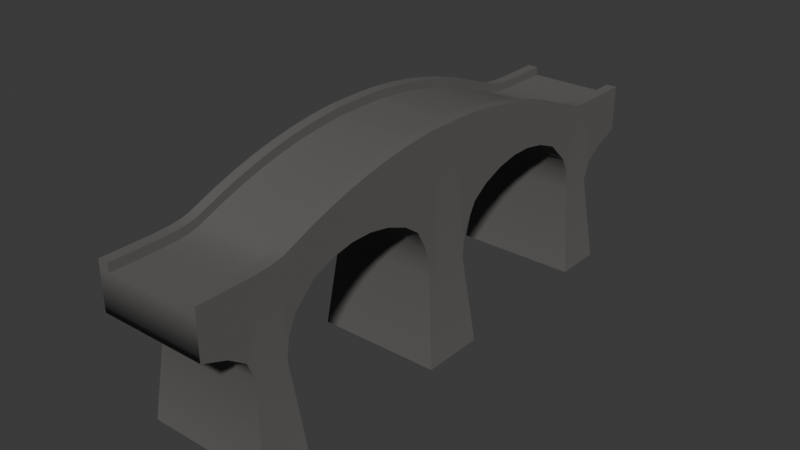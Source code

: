 # Source: bridge.blend  (saved by Blender 4.0.36; exported with 4.5.12 LTS)
import bpy
from mathutils import Matrix  # noqa: F401  (used for matrix-valued properties, if any)

bpy.ops.wm.read_factory_settings(use_empty=True)
scene = bpy.context.scene
scene.name = 'Scene'

# ---- collections
col_collection = bpy.data.collections.new('Collection'); scene.collection.children.link(col_collection)

# ---- materials (node trees are filled in below, after node groups)
mat_material_001 = bpy.data.materials.new('Material.001')
mat_material_001.use_transparent_shadow = False

# ---- node groups
ng_auto_smooth = bpy.data.node_groups.new('Auto Smooth', 'GeometryNodeTree')
_s = ng_auto_smooth.interface.new_socket(name='Geometry', in_out='OUTPUT', socket_type='NodeSocketGeometry')
_s = ng_auto_smooth.interface.new_socket(name='Geometry', in_out='INPUT', socket_type='NodeSocketGeometry')
_s = ng_auto_smooth.interface.new_socket(name='Angle', in_out='INPUT', socket_type='NodeSocketFloat')
_s.subtype = 'ANGLE'
_s.min_value = 0.0
_s.max_value = 3.142
ng_auto_smooth.is_modifier = True
_N = ng_auto_smooth.nodes; _L = ng_auto_smooth.links
n0 = _N.new('NodeGroupOutput'); n0.name = 'Group Output'; n0.location = (480, -100)
n1 = _N.new('NodeGroupInput'); n1.name = 'Group Input'; n1.location = (-420, -300)
n2 = _N.new('NodeGroupInput'); n2.name = 'Group Input.001'; n2.location = (-60, -100)
n3 = _N.new('GeometryNodeSetShadeSmooth'); n3.name = 'Set Shade Smooth'; n3.location = (120, -100)
n3.domain = 'EDGE'
n4 = _N.new('GeometryNodeSetShadeSmooth'); n4.name = 'Set Shade Smooth.001'; n4.location = (300, -100)
n5 = _N.new('GeometryNodeInputMeshEdgeAngle'); n5.name = 'Edge Angle'; n5.location = (-420, -220)
n6 = _N.new('GeometryNodeInputEdgeSmooth'); n6.name = 'Is Edge Smooth'; n6.location = (-60, -160)
n7 = _N.new('GeometryNodeInputShadeSmooth'); n7.name = 'Is Face Smooth'; n7.location = (-240, -340)
n8 = _N.new('FunctionNodeBooleanMath'); n8.name = 'Boolean Math'; n8.location = (-60, -220)
n9 = _N.new('FunctionNodeCompare'); n9.name = 'Compare'; n9.location = (-240, -180)
n9.operation = 'LESS_EQUAL'
_L.new(n5.outputs[0], n9.inputs[0])
_L.new(n4.outputs[0], n0.inputs[0])
_L.new(n1.outputs[1], n9.inputs[1])
_L.new(n9.outputs[0], n8.inputs[0])
_L.new(n7.outputs[0], n8.inputs[1])
_L.new(n2.outputs[0], n3.inputs[0])
_L.new(n6.outputs[0], n3.inputs[1])
_L.new(n3.outputs[0], n4.inputs[0])
_L.new(n8.outputs[0], n3.inputs[2])
n0.is_active_output = True

# ---- material node trees
mat_material_001.use_nodes = True; mat_material_001.node_tree.nodes.clear()
_N = mat_material_001.node_tree.nodes; _L = mat_material_001.node_tree.links
n0 = _N.new('ShaderNodeBsdfPrincipled'); n0.name = 'Principled BSDF'; n0.location = (10, 300)
n0.inputs[0].default_value = (0.1193, 0.1142, 0.1107, 1.0)
n0.inputs[2].default_value = 1.0
n0.inputs[3].default_value = 1.45
n1 = _N.new('ShaderNodeOutputMaterial'); n1.name = 'Material Output'; n1.location = (300, 300)
_L.new(n0.outputs[0], n1.inputs[0])
n1.is_active_output = True

# ---- world
world_world = bpy.data.worlds.new('World'); scene.world = world_world
world_world.use_nodes = True; world_world.node_tree.nodes.clear()
_N = world_world.node_tree.nodes; _L = world_world.node_tree.links
n0 = _N.new('ShaderNodeOutputWorld'); n0.name = 'World Output'; n0.location = (300, 300)
n1 = _N.new('ShaderNodeBackground'); n1.name = 'Background'; n1.location = (10, 300)
n1.inputs[0].default_value = (0.05088, 0.05088, 0.05088, 1.0)
_L.new(n1.outputs[0], n0.inputs[0])
n0.is_active_output = True
world_world.color = (0.05088, 0.05088, 0.05088)
world_world.use_sun_shadow = False
world_world.sun_shadow_jitter_overblur = 0.0

# ---- meshes
me_cube_002 = bpy.data.meshes.new('Cube.002')
me_cube_002.from_pydata([(3.078, -1.095, -1.182), (3.078, -1.253, 2.276), (3.078, -1.095, 2.276), (3.078, -0.1183, -1.493), (3.078, -0.8933, -1.052), (3.078, -1.253, -0.09854), (3.078, -1.288, 0.08782), (3.078, -0.186, 0.4841), (3.078, -0.261, 1.146), (3.078, -0.36, 1.634), (3.078, -0.46, 1.88), (3.078, -0.56, 1.88), (3.078, -0.66, 1.634), (3.078, -0.76, 1.124), (3.078, -0.8579, -0.06986), (3.078, -0.136, -0.646), (3.078, -0.9079, -2.19), (3.078, -1.174, -0.4746), (3.078, -0.9293, 2.407), (3.078, -1.174, 2.276), (3.078, -0.111, -2.44), (3.078, -1.06, -2.207), (3.078, -0.1339, 4.966), (3.078, -1.288, 2.276), (3.078, -0.8579, 2.71), (3.078, -0.76, 3.208), (3.078, -0.66, 3.655), (3.078, -0.56, 4.038), (3.078, -0.46, 4.357), (3.078, -0.36, 4.612), (3.078, -0.261, 4.803), (3.078, -0.186, 4.908), (3.078, -0.05894, 4.996), (3.078, -1.057, 2.276), (3.078, -0.05803, -2.44), (3.078, -0.8933, 2.528), (3.078, -0.1183, 4.977), (-3.078, -1.095, -1.182), (-3.078, -1.253, 2.276), (-3.078, -1.095, 2.276), (-3.078, -0.1183, -1.493), (-3.078, -0.8933, -1.052), (-3.078, -1.253, -0.09854), (-3.078, -1.288, 0.08782), (-3.078, -0.186, 0.4841), (-3.078, -0.261, 1.146), (-3.078, -0.36, 1.634), (-3.078, -0.46, 1.88), (-3.078, -0.56, 1.88), (-3.078, -0.66, 1.634), (-3.078, -0.76, 1.124), (-3.078, -0.8579, -0.06986), (-3.078, -0.136, -0.646), (-3.078, -0.9079, -2.19), (-3.078, -1.174, -0.4746), (-3.078, -0.9293, 2.407), (-3.078, -1.174, 2.276), (-3.078, -0.111, -2.44), (-3.078, -1.06, -2.207), (-3.078, -0.1339, 4.966), (-3.078, -1.288, 2.276), (-3.078, -0.8579, 2.71), (-3.078, -0.76, 3.208), (-3.078, -0.66, 3.655), (-3.078, -0.56, 4.038), (-3.078, -0.46, 4.357), (-3.078, -0.36, 4.612), (-3.078, -0.261, 4.803), (-3.078, -0.186, 4.908), (-3.078, -0.05894, 4.996), (-3.078, -1.057, 2.276), (-3.078, -0.05803, -2.44), (-3.078, -0.8933, 2.528), (-3.078, -0.1183, 4.977), (3.078, -0.9839, 2.317), (3.078, -0.9839, -2.199), (-3.078, -0.9839, 2.317), (-3.078, -0.9839, -2.199), (3.078, 0.0, 4.996), (3.078, 0.0, -2.44), (-3.078, 0.0, 4.996), (-3.078, 0.0, -2.44), (3.078, 1.095, -1.182), (3.078, 1.253, 2.276), (3.078, 1.095, 2.276), (3.078, 0.1183, -1.493), (3.078, 0.8933, -1.052), (3.078, 1.253, -0.09854), (3.078, 1.288, 0.08782), (3.078, 0.186, 0.4841), (3.078, 0.261, 1.146), (3.078, 0.36, 1.634), (3.078, 0.46, 1.88), (3.078, 0.56, 1.88), (3.078, 0.66, 1.634), (3.078, 0.76, 1.124), (3.078, 0.8579, -0.06986), (3.078, 0.136, -0.646), (3.078, 0.9079, -2.19), (3.078, 1.174, -0.4746), (3.078, 0.9293, 2.407), (3.078, 1.174, 2.276), (3.078, 0.111, -2.44), (3.078, 1.06, -2.207), (3.078, 0.1339, 4.966), (3.078, 1.288, 2.276), (3.078, 0.8579, 2.71), (3.078, 0.76, 3.208), (3.078, 0.66, 3.655), (3.078, 0.56, 4.038), (3.078, 0.46, 4.357), (3.078, 0.36, 4.612), (3.078, 0.261, 4.803), (3.078, 0.186, 4.908), (3.078, 0.05894, 4.996), (3.078, 1.057, 2.276), (3.078, 0.05803, -2.44), (3.078, 0.8933, 2.528), (3.078, 0.1183, 4.977), (-3.078, 1.095, -1.182), (-3.078, 1.253, 2.276), (-3.078, 1.095, 2.276), (-3.078, 0.1183, -1.493), (-3.078, 0.8933, -1.052), (-3.078, 1.253, -0.09854), (-3.078, 1.288, 0.08782), (-3.078, 0.186, 0.4841), (-3.078, 0.261, 1.146), (-3.078, 0.36, 1.634), (-3.078, 0.46, 1.88), (-3.078, 0.56, 1.88), (-3.078, 0.66, 1.634), (-3.078, 0.76, 1.124), (-3.078, 0.8579, -0.06986), (-3.078, 0.136, -0.646), (-3.078, 0.9079, -2.19), (-3.078, 1.174, -0.4746), (-3.078, 0.9293, 2.407), (-3.078, 1.174, 2.276), (-3.078, 0.111, -2.44), (-3.078, 1.06, -2.207), (-3.078, 0.1339, 4.966), (-3.078, 1.288, 2.276), (-3.078, 0.8579, 2.71), (-3.078, 0.76, 3.208), (-3.078, 0.66, 3.655), (-3.078, 0.56, 4.038), (-3.078, 0.46, 4.357), (-3.078, 0.36, 4.612), (-3.078, 0.261, 4.803), (-3.078, 0.186, 4.908), (-3.078, 0.05894, 4.996), (-3.078, 1.057, 2.276), (-3.078, 0.05803, -2.44), (-3.078, 0.8933, 2.528), (-3.078, 0.1183, 4.977), (3.078, 0.9839, 2.317), (3.078, 0.9839, -2.199), (-3.078, 0.9839, 2.317), (-3.078, 0.9839, -2.199), (3.679, -0.1485, -7.543), (3.679, -0.07762, -7.543), (3.679, -0.9839, -7.301), (3.679, -0.8699, -7.293), (-3.679, -0.1485, -7.543), (-3.679, -0.07762, -7.543), (-3.679, -0.9839, -7.301), (-3.679, -0.8699, -7.293), (-3.679, -1.098, -7.309), (3.679, -1.098, -7.309), (3.679, -3.188e-10, -7.543), (-3.679, -3.188e-10, -7.543), (3.679, 0.1485, -7.543), (3.679, 0.07762, -7.543), (3.679, 0.9839, -7.301), (3.679, 0.8699, -7.293), (-3.679, 0.1485, -7.543), (-3.679, 0.07762, -7.543), (-3.679, 0.9839, -7.301), (-3.679, 0.8699, -7.293), (-3.679, 1.098, -7.309), (3.679, 1.098, -7.309), (2.462, -1.095, 2.276), (2.462, -0.76, 1.124), (2.462, -0.8579, -0.06986), (2.462, -0.136, -0.646), (2.462, -0.8933, -1.052), (2.462, -0.9079, -2.19), (2.462, -1.174, -0.4746), (2.462, -0.111, -2.44), (2.462, -1.06, -2.207), (2.462, -0.66, 1.634), (2.462, -0.56, 1.88), (2.462, -0.36, 1.634), (2.462, -0.261, 1.146), (2.462, -0.186, 0.4841), (2.462, -1.288, 0.08782), (2.462, -1.253, -0.09854), (2.462, -0.1183, -1.493), (2.462, -0.46, 1.88), (2.462, -0.9293, 2.407), (2.462, -1.174, 2.276), (2.462, -0.1339, 4.966), (2.462, -1.288, 2.276), (2.462, -0.8579, 2.71), (2.462, -0.76, 3.208), (2.462, -0.66, 3.655), (2.462, -0.56, 4.038), (2.462, -0.46, 4.357), (2.462, -0.36, 4.612), (2.462, -0.261, 4.803), (2.462, -0.186, 4.908), (2.462, -0.05894, 4.996), (2.462, -1.057, 2.276), (2.462, -0.9839, 2.317), (2.462, 0.0, 4.996), (2.462, 1.095, 2.276), (2.462, 0.76, 1.124), (2.462, 0.8579, -0.06986), (2.462, 0.136, -0.646), (2.462, 0.8933, -1.052), (2.462, 0.9079, -2.19), (2.462, 1.174, -0.4746), (2.462, 0.111, -2.44), (2.462, 1.06, -2.207), (2.462, 0.66, 1.634), (2.462, 0.56, 1.88), (2.462, 0.36, 1.634), (2.462, 0.261, 1.146), (2.462, 0.186, 0.4841), (2.462, 1.288, 0.08782), (2.462, 1.253, -0.09854), (2.462, 0.1183, -1.493), (2.462, 0.46, 1.88), (2.462, 0.9293, 2.407), (2.462, 1.174, 2.276), (2.462, 0.1339, 4.966), (2.462, 1.288, 2.276), (2.462, 0.8579, 2.71), (2.462, 0.76, 3.208), (2.462, 0.66, 3.655), (2.462, 0.56, 4.038), (2.462, 0.46, 4.357), (2.462, 0.36, 4.612), (2.462, 0.261, 4.803), (2.462, 0.186, 4.908), (2.462, 0.05894, 4.996), (2.462, 1.057, 2.276), (2.462, 0.9839, 2.317), (2.943, -0.8699, -7.293), (2.943, -0.1485, -7.543), (2.943, -1.098, -7.309), (2.943, 0.8699, -7.293), (2.943, 0.1485, -7.543), (2.943, 1.098, -7.309), (2.943, -3.188e-10, -7.543), (2.943, -0.07762, -7.543), (2.943, 0.07762, -7.543), (2.943, 0.9839, -7.301), (2.462, -1.253, 2.276), (2.462, -1.095, -1.182), (2.462, -0.8933, 2.528), (2.462, -0.1183, 4.977), (2.462, 1.253, 2.276), (2.462, 1.095, -1.182), (2.462, 0.8933, 2.528), (2.462, 0.1183, 4.977), (2.943, -0.9839, -7.301), (-2.462, -1.253, 2.276), (-2.462, -1.095, -1.182), (-2.462, -0.8933, 2.528), (-2.462, -0.1183, 4.977), (-2.462, 1.253, 2.276), (-2.462, 1.095, -1.182), (-2.462, 0.8933, 2.528), (-2.462, 0.1183, 4.977), (-2.943, -0.9839, -7.301), (-2.462, -1.095, 2.276), (-2.462, -0.76, 1.124), (-2.462, -0.8579, -0.06986), (-2.462, -0.136, -0.646), (-2.462, -0.8933, -1.052), (-2.462, -0.9079, -2.19), (-2.462, -1.174, -0.4746), (-2.462, -0.111, -2.44), (-2.462, -1.06, -2.207), (-2.462, -0.66, 1.634), (-2.462, -0.56, 1.88), (-2.462, -0.36, 1.634), (-2.462, -0.261, 1.146), (-2.462, -0.186, 0.4841), (-2.462, -1.288, 0.08782), (-2.462, -1.253, -0.09854), (-2.462, -0.1183, -1.493), (-2.462, -0.46, 1.88), (-2.462, -0.9293, 2.407), (-2.462, -1.174, 2.276), (-2.462, -0.1339, 4.966), (-2.462, -1.288, 2.276), (-2.462, -0.8579, 2.71), (-2.462, -0.76, 3.208), (-2.462, -0.66, 3.655), (-2.462, -0.56, 4.038), (-2.462, -0.46, 4.357), (-2.462, -0.36, 4.612), (-2.462, -0.261, 4.803), (-2.462, -0.186, 4.908), (-2.462, -0.05894, 4.996), (-2.462, -1.057, 2.276), (-2.462, -0.9839, 2.317), (-2.462, 0.0, 4.996), (-2.462, 1.095, 2.276), (-2.462, 0.76, 1.124), (-2.462, 0.8579, -0.06986), (-2.462, 0.136, -0.646), (-2.462, 0.8933, -1.052), (-2.462, 0.9079, -2.19), (-2.462, 1.174, -0.4746), (-2.462, 0.111, -2.44), (-2.462, 1.06, -2.207), (-2.462, 0.66, 1.634), (-2.462, 0.56, 1.88), (-2.462, 0.36, 1.634), (-2.462, 0.261, 1.146), (-2.462, 0.186, 0.4841), (-2.462, 1.288, 0.08782), (-2.462, 1.253, -0.09854), (-2.462, 0.1183, -1.493), (-2.462, 0.46, 1.88), (-2.462, 0.9293, 2.407), (-2.462, 1.174, 2.276), (-2.462, 0.1339, 4.966), (-2.462, 1.288, 2.276), (-2.462, 0.8579, 2.71), (-2.462, 0.76, 3.208), (-2.462, 0.66, 3.655), (-2.462, 0.56, 4.038), (-2.462, 0.46, 4.357), (-2.462, 0.36, 4.612), (-2.462, 0.261, 4.803), (-2.462, 0.186, 4.908), (-2.462, 0.05894, 4.996), (-2.462, 1.057, 2.276), (-2.462, 0.9839, 2.317), (-2.943, -0.8699, -7.293), (-2.943, -0.1485, -7.543), (-2.943, -1.098, -7.309), (-2.943, 0.8699, -7.293), (-2.943, 0.1485, -7.543), (-2.943, 1.098, -7.309), (-2.943, -3.188e-10, -7.543), (-2.943, -0.07762, -7.543), (-2.943, 0.07762, -7.543), (-2.943, 0.9839, -7.301), (3.078, -1.095, 2.776), (3.078, -1.174, 2.776), (3.078, -1.253, 2.776), (3.078, -1.288, 2.776), (3.078, -0.8933, 3.028), (3.078, -0.8579, 3.21), (3.078, -0.76, 3.708), (3.078, -0.66, 4.155), (3.078, -0.56, 4.538), (3.078, -0.46, 4.857), (3.078, -0.36, 5.112), (3.078, -0.261, 5.303), (3.078, -0.1339, 5.466), (3.078, -0.186, 5.408), (3.078, -0.1183, 5.477), (3.078, -0.05894, 5.496), (3.078, -0.9839, 2.817), (3.078, -1.057, 2.776), (3.078, -0.9293, 2.907), (2.462, -1.095, 2.776), (2.462, -0.9293, 2.907), (2.462, -1.174, 2.776), (2.462, -0.1339, 5.466), (2.462, -1.288, 2.776), (2.462, -0.8579, 3.21), (2.462, -0.76, 3.708), (2.462, -0.66, 4.155), (2.462, -0.56, 4.538), (2.462, -0.46, 4.857), (2.462, -0.36, 5.112), (2.462, -0.261, 5.303), (2.462, -0.186, 5.408), (2.462, -0.05894, 5.496), (2.462, -1.057, 2.776), (2.462, -0.9839, 2.817), (3.078, 4.806e-11, 5.496), (2.462, 4.806e-11, 5.496), (3.078, 1.095, 2.776), (3.078, 1.174, 2.776), (3.078, 1.253, 2.776), (3.078, 1.288, 2.776), (3.078, 0.8933, 3.028), (3.078, 0.8579, 3.21), (3.078, 0.76, 3.708), (3.078, 0.66, 4.155), (3.078, 0.56, 4.538), (3.078, 0.46, 4.857), (3.078, 0.36, 5.112), (3.078, 0.261, 5.303), (3.078, 0.1339, 5.466), (3.078, 0.186, 5.408), (3.078, 0.1183, 5.477), (3.078, 0.05894, 5.496), (3.078, 0.9839, 2.817), (3.078, 1.057, 2.776), (3.078, 0.9293, 2.907), (2.462, 1.095, 2.776), (2.462, 0.9293, 2.907), (2.462, 1.174, 2.776), (2.462, 0.1339, 5.466), (2.462, 1.288, 2.776), (2.462, 0.8579, 3.21), (2.462, 0.76, 3.708), (2.462, 0.66, 4.155), (2.462, 0.56, 4.538), (2.462, 0.46, 4.857), (2.462, 0.36, 5.112), (2.462, 0.261, 5.303), (2.462, 0.186, 5.408), (2.462, 0.05894, 5.496), (2.462, 1.057, 2.776), (2.462, 0.9839, 2.817), (2.462, -1.253, 2.776), (2.462, -0.8933, 3.028), (2.462, -0.1183, 5.477), (2.462, 1.253, 2.776), (2.462, 0.8933, 3.028), (2.462, 0.1183, 5.477), (-2.462, -1.253, 2.776), (-3.078, -1.253, 2.776), (-3.078, -1.095, 2.776), (-3.078, -1.174, 2.776), (-3.078, -1.288, 2.776), (-3.078, -0.8933, 3.028), (-3.078, -0.8579, 3.21), (-3.078, -0.76, 3.708), (-3.078, -0.66, 4.155), (-3.078, -0.56, 4.538), (-3.078, -0.46, 4.857), (-3.078, -0.36, 5.112), (-3.078, -0.261, 5.303), (-3.078, -0.1339, 5.466), (-3.078, -0.186, 5.408), (-3.078, -0.1183, 5.477), (-3.078, -0.05894, 5.496), (-3.078, -0.9839, 2.817), (-3.078, -1.057, 2.776), (-3.078, -0.9293, 2.907), (-2.462, -0.8933, 3.028), (-2.462, -0.1183, 5.477), (-3.078, 5.391e-11, 5.496), (-2.462, 1.253, 2.776), (-3.078, 1.253, 2.776), (-3.078, 1.095, 2.776), (-3.078, 1.174, 2.776), (-3.078, 1.288, 2.776), (-3.078, 0.8933, 3.028), (-3.078, 0.8579, 3.21), (-3.078, 0.76, 3.708), (-3.078, 0.66, 4.155), (-3.078, 0.56, 4.538), (-3.078, 0.46, 4.857), (-3.078, 0.36, 5.112), (-3.078, 0.261, 5.303), (-3.078, 0.1339, 5.466), (-3.078, 0.186, 5.408), (-3.078, 0.1183, 5.477), (-3.078, 0.05894, 5.496), (-3.078, 0.9839, 2.817), (-3.078, 1.057, 2.776), (-3.078, 0.9293, 2.907), (-2.462, 0.8933, 3.028), (-2.462, 0.1183, 5.477), (-2.462, -1.095, 2.776), (-2.462, -0.9293, 2.907), (-2.462, -1.174, 2.776), (-2.462, -0.1339, 5.466), (-2.462, -1.288, 2.776), (-2.462, -0.8579, 3.21), (-2.462, -0.76, 3.708), (-2.462, -0.66, 4.155), (-2.462, -0.56, 4.538), (-2.462, -0.46, 4.857), (-2.462, -0.36, 5.112), (-2.462, -0.261, 5.303), (-2.462, -0.186, 5.408), (-2.462, -0.05894, 5.496), (-2.462, -1.057, 2.776), (-2.462, -0.9839, 2.817), (-2.462, 5.391e-11, 5.496), (-2.462, 1.095, 2.776), (-2.462, 0.9293, 2.907), (-2.462, 1.174, 2.776), (-2.462, 0.1339, 5.466), (-2.462, 1.288, 2.776), (-2.462, 0.8579, 3.21), (-2.462, 0.76, 3.708), (-2.462, 0.66, 4.155), (-2.462, 0.56, 4.538), (-2.462, 0.46, 4.857), (-2.462, 0.36, 5.112), (-2.462, 0.261, 5.303), (-2.462, 0.186, 5.408), (-2.462, 0.05894, 5.496), (-2.462, 1.057, 2.776), (-2.462, 0.9839, 2.817)], [], [(193, 194, 8, 9), (70, 39, 434, 450), (186, 184, 14, 4), (298, 268, 432, 481), (269, 37, 58, 285), (100, 156, 407, 409), (283, 54, 37, 269), (6, 5, 1, 23), (5, 17, 19, 1), (17, 0, 2, 19), (0, 21, 33, 2), (35, 4, 14, 24), (24, 14, 13, 25), (25, 13, 12, 26), (26, 12, 11, 27), (27, 11, 10, 28), (28, 10, 9, 29), (29, 9, 8, 30), (30, 8, 7, 31), (31, 7, 15, 22), (36, 3, 20, 34, 32), (74, 75, 16, 18), (18, 16, 4, 35), (22, 15, 3, 36), (208, 207, 381, 382), (243, 244, 421, 420), (207, 206, 380, 381), (242, 243, 420, 419), (206, 205, 379, 380), (241, 242, 419, 418), (205, 204, 378, 379), (240, 241, 418, 417), (239, 240, 417, 416), (2, 33, 371, 354), (211, 210, 384, 385), (185, 198, 3, 15), (238, 239, 416, 415), (187, 186, 4, 16), (33, 74, 370, 371), (115, 84, 391, 408), (277, 308, 491, 477), (197, 188, 17, 5), (198, 189, 20, 3), (290, 44, 52, 280), (196, 6, 23, 203), (184, 183, 13, 14), (183, 191, 12, 13), (191, 192, 11, 12), (192, 199, 10, 11), (199, 193, 9, 10), (194, 195, 7, 8), (196, 197, 5, 6), (43, 60, 38, 42), (42, 38, 56, 54), (54, 56, 39, 37), (37, 39, 70, 58), (72, 61, 51, 41), (61, 62, 50, 51), (62, 63, 49, 50), (63, 64, 48, 49), (64, 65, 47, 48), (65, 66, 46, 47), (66, 67, 45, 46), (67, 68, 44, 45), (68, 59, 52, 44), (73, 69, 71, 57, 40), (76, 55, 53, 77), (55, 72, 41, 53), (59, 73, 40, 52), (70, 76, 77, 58), (311, 330, 496, 494), (33, 21, 75, 74), (69, 80, 81, 71), (32, 34, 79, 78), (227, 91, 90, 228), (76, 70, 450, 449), (220, 86, 96, 218), (121, 152, 473, 457), (273, 319, 140, 119), (36, 32, 369, 368), (317, 273, 119, 136), (88, 105, 83, 87), (87, 83, 101, 99), (99, 101, 84, 82), (82, 84, 115, 103), (117, 106, 96, 86), (106, 107, 95, 96), (107, 108, 94, 95), (108, 109, 93, 94), (109, 110, 92, 93), (110, 111, 91, 92), (111, 112, 90, 91), (112, 113, 89, 90), (113, 104, 97, 89), (118, 114, 116, 102, 85), (156, 100, 98, 157), (100, 117, 86, 98), (104, 118, 85, 97), (201, 259, 426, 375), (156, 115, 408, 407), (244, 245, 422, 421), (30, 31, 367, 365), (215, 212, 386, 390), (114, 118, 405, 406), (31, 22, 366, 367), (113, 112, 402, 404), (248, 234, 411, 425), (203, 23, 357, 377), (263, 235, 412, 429), (219, 97, 85, 232), (29, 30, 365, 364), (221, 98, 86, 220), (104, 113, 404, 403), (246, 215, 390, 423), (332, 142, 459, 498), (231, 87, 99, 222), (232, 85, 102, 223), (324, 314, 134, 126), (230, 237, 105, 88), (218, 96, 95, 217), (217, 95, 94, 225), (225, 94, 93, 226), (226, 93, 92, 233), (233, 92, 91, 227), (228, 90, 89, 229), (230, 88, 87, 231), (125, 124, 120, 142), (124, 136, 138, 120), (136, 119, 121, 138), (119, 140, 152, 121), (154, 123, 133, 143), (143, 133, 132, 144), (144, 132, 131, 145), (145, 131, 130, 146), (146, 130, 129, 147), (147, 129, 128, 148), (148, 128, 127, 149), (149, 127, 126, 150), (150, 126, 134, 141), (155, 122, 139, 153, 151), (158, 159, 135, 137), (137, 135, 123, 154), (141, 134, 122, 155), (152, 140, 159, 158), (270, 299, 482, 452), (115, 156, 157, 103), (151, 153, 81, 80), (114, 78, 79, 116), (75, 21, 169, 162), (79, 34, 161, 170), (224, 103, 181, 254), (135, 159, 178, 179), (285, 58, 168, 346), (77, 53, 167, 166), (223, 102, 172, 253), (153, 139, 176, 177), (352, 177, 176, 348), (353, 178, 180, 349), (276, 346, 168, 166), (351, 165, 171, 350), (345, 164, 165, 351), (350, 171, 177, 352), (347, 179, 178, 353), (344, 276, 166, 167), (116, 79, 170, 173), (34, 20, 160, 161), (103, 157, 174, 181), (102, 116, 173, 172), (16, 75, 162, 163), (187, 16, 163, 249), (71, 81, 171, 165), (157, 98, 175, 174), (58, 77, 166, 168), (81, 153, 177, 171), (316, 135, 179, 347), (159, 140, 180, 178), (57, 71, 165, 164), (284, 57, 164, 345), (316, 347, 252, 221), (282, 187, 249, 344), (267, 276, 344, 249), (347, 353, 258, 252), (350, 352, 257, 255), (345, 351, 256, 250), (351, 350, 255, 256), (346, 276, 267, 251), (353, 349, 254, 258), (352, 348, 253, 257), (318, 223, 253, 348), (285, 346, 251, 190), (319, 224, 254, 349), (343, 329, 234, 248), (325, 230, 231, 326), (323, 228, 229, 324), (328, 233, 227, 322), (321, 226, 233, 328), (320, 225, 226, 321), (312, 217, 225, 320), (313, 218, 217, 312), (332, 237, 230, 325), (314, 324, 229, 219), (327, 232, 223, 318), (326, 231, 222, 317), (342, 343, 248, 247), (310, 215, 246, 341), (330, 235, 263, 272), (316, 221, 220, 315), (340, 245, 244, 339), (314, 219, 232, 327), (334, 239, 238, 333), (335, 240, 239, 334), (336, 241, 240, 335), (337, 242, 241, 336), (338, 243, 242, 337), (339, 244, 243, 338), (266, 236, 331, 275), (265, 234, 329, 274), (342, 247, 216, 311), (333, 238, 265, 274), (341, 246, 266, 275), (264, 273, 317, 222), (311, 216, 235, 330), (319, 273, 264, 224), (332, 272, 263, 237), (315, 220, 218, 313), (340, 331, 236, 245), (322, 227, 228, 323), (295, 309, 214, 200), (292, 197, 196, 291), (290, 195, 194, 289), (288, 193, 199, 294), (294, 199, 192, 287), (287, 192, 191, 286), (286, 191, 183, 278), (278, 183, 184, 279), (291, 196, 203, 298), (290, 280, 185, 195), (284, 189, 198, 293), (283, 188, 197, 292), (309, 308, 213, 214), (307, 212, 215, 310), (259, 201, 296, 268), (281, 186, 187, 282), (305, 210, 211, 306), (293, 198, 185, 280), (299, 204, 205, 300), (300, 205, 206, 301), (301, 206, 207, 302), (302, 207, 208, 303), (303, 208, 209, 304), (304, 209, 210, 305), (297, 202, 262, 271), (295, 200, 261, 270), (277, 182, 213, 308), (261, 204, 299, 270), (262, 212, 307, 271), (283, 269, 260, 188), (296, 201, 182, 277), (260, 269, 285, 190), (259, 268, 298, 203), (279, 184, 186, 281), (297, 306, 211, 202), (289, 194, 193, 288), (105, 237, 414, 394), (28, 29, 364, 363), (0, 260, 190, 21), (17, 188, 260, 0), (112, 111, 401, 402), (7, 195, 185, 15), (22, 36, 368, 366), (247, 248, 425, 424), (27, 28, 363, 362), (82, 103, 224, 264), (99, 82, 264, 222), (111, 110, 400, 401), (89, 97, 219, 229), (118, 104, 403, 405), (21, 190, 251, 169), (173, 257, 253, 172), (174, 258, 254, 181), (162, 169, 251, 267), (161, 256, 255, 170), (160, 250, 256, 161), (170, 255, 257, 173), (175, 252, 258, 174), (163, 162, 267, 249), (98, 221, 252, 175), (20, 189, 250, 160), (46, 45, 289, 288), (41, 51, 279, 281), (69, 73, 447, 448), (152, 158, 472, 473), (271, 307, 490, 453), (68, 67, 444, 446), (308, 309, 492, 491), (155, 151, 471, 470), (296, 277, 477, 479), (59, 68, 446, 445), (149, 150, 469, 467), (67, 66, 443, 444), (309, 295, 478, 492), (150, 141, 468, 469), (52, 40, 293, 280), (73, 59, 445, 447), (53, 41, 281, 282), (66, 65, 442, 443), (331, 340, 506, 497), (42, 54, 283, 292), (40, 57, 284, 293), (43, 291, 298, 60), (51, 50, 278, 279), (50, 49, 286, 278), (49, 48, 287, 286), (48, 47, 294, 287), (47, 46, 288, 294), (45, 44, 290, 289), (43, 42, 292, 291), (128, 322, 323, 127), (123, 315, 313, 133), (148, 149, 467, 466), (141, 155, 470, 468), (65, 64, 441, 442), (272, 332, 498, 455), (147, 148, 466, 465), (64, 63, 440, 441), (146, 147, 465, 464), (72, 55, 451, 437), (60, 298, 481, 436), (63, 62, 439, 440), (145, 146, 464, 463), (137, 154, 460, 474), (134, 314, 327, 122), (62, 61, 438, 439), (135, 316, 315, 123), (343, 342, 508, 509), (144, 145, 463, 462), (124, 326, 317, 136), (122, 327, 318, 139), (125, 142, 332, 325), (133, 313, 312, 132), (132, 312, 320, 131), (131, 320, 321, 130), (130, 321, 328, 129), (129, 328, 322, 128), (127, 323, 324, 126), (125, 325, 326, 124), (140, 319, 349, 180), (139, 318, 348, 176), (53, 282, 344, 167), (373, 375, 355, 354), (386, 428, 368, 369), (378, 427, 358, 359), (387, 373, 354, 371), (427, 374, 372, 358), (428, 376, 366, 368), (384, 383, 364, 365), (383, 382, 363, 364), (382, 381, 362, 363), (381, 380, 361, 362), (380, 379, 360, 361), (379, 378, 359, 360), (385, 384, 365, 367), (375, 426, 356, 355), (390, 386, 369, 389), (410, 391, 392, 412), (423, 406, 405, 431), (415, 396, 395, 430), (424, 408, 391, 410), (430, 395, 409, 411), (431, 405, 403, 413), (421, 402, 401, 420), (420, 401, 400, 419), (419, 400, 399, 418), (418, 399, 398, 417), (417, 398, 397, 416), (416, 397, 396, 415), (422, 404, 402, 421), (412, 392, 393, 429), (390, 389, 406, 423), (366, 376, 385, 367), (356, 426, 377, 357), (370, 388, 387, 371), (372, 374, 388, 370), (403, 404, 422, 413), (393, 394, 414, 429), (407, 408, 424, 425), (409, 407, 425, 411), (236, 266, 431, 413), (209, 208, 382, 383), (234, 265, 430, 411), (74, 18, 372, 370), (210, 209, 383, 384), (216, 247, 424, 410), (262, 202, 376, 428), (84, 101, 392, 391), (265, 238, 415, 430), (202, 211, 385, 376), (261, 200, 374, 427), (101, 83, 393, 392), (266, 246, 423, 431), (19, 2, 354, 355), (259, 203, 377, 426), (213, 182, 373, 387), (235, 216, 410, 412), (1, 19, 355, 356), (204, 261, 427, 378), (212, 262, 428, 386), (83, 105, 394, 393), (78, 114, 406, 389), (214, 213, 387, 388), (182, 201, 375, 373), (32, 78, 389, 369), (23, 1, 356, 357), (106, 117, 395, 396), (200, 214, 388, 374), (107, 106, 396, 397), (35, 24, 359, 358), (245, 236, 413, 422), (108, 107, 397, 398), (24, 25, 360, 359), (237, 263, 429, 414), (117, 100, 409, 395), (109, 108, 398, 399), (25, 26, 361, 360), (18, 35, 358, 372), (110, 109, 399, 400), (26, 27, 362, 361), (480, 445, 446, 489), (432, 433, 436, 481), (492, 449, 450, 491), (478, 451, 449, 492), (497, 506, 469, 468), (455, 498, 459, 456), (509, 508, 473, 472), (495, 509, 472, 474), (434, 435, 479, 477), (448, 447, 453, 490), (438, 437, 452, 482), (450, 434, 477, 491), (437, 451, 478, 452), (447, 445, 480, 453), (444, 443, 487, 488), (443, 442, 486, 487), (442, 441, 485, 486), (441, 440, 484, 485), (440, 439, 483, 484), (439, 438, 482, 483), (446, 444, 488, 489), (435, 433, 432, 479), (454, 448, 490, 493), (457, 494, 496, 458), (471, 507, 476, 470), (461, 499, 475, 460), (473, 508, 494, 457), (460, 475, 495, 474), (470, 476, 497, 468), (467, 505, 504, 466), (466, 504, 503, 465), (465, 503, 502, 464), (464, 502, 501, 463), (463, 501, 500, 462), (462, 500, 499, 461), (469, 506, 505, 467), (458, 496, 455, 456), (454, 493, 507, 471), (341, 275, 476, 507), (295, 270, 452, 478), (306, 297, 480, 489), (333, 274, 475, 499), (297, 271, 453, 480), (342, 311, 494, 508), (304, 305, 488, 487), (274, 329, 495, 475), (303, 304, 487, 486), (275, 331, 497, 476), (158, 137, 474, 472), (302, 303, 486, 485), (339, 338, 504, 505), (55, 76, 449, 451), (301, 302, 485, 484), (338, 337, 503, 504), (300, 301, 484, 483), (337, 336, 502, 503), (299, 300, 483, 482), (138, 121, 457, 458), (336, 335, 501, 502), (120, 138, 458, 456), (39, 56, 435, 434), (335, 334, 500, 501), (305, 306, 489, 488), (56, 38, 433, 435), (334, 333, 499, 500), (151, 80, 454, 471), (268, 296, 479, 432), (142, 120, 456, 459), (340, 339, 505, 506), (307, 310, 493, 490), (80, 69, 448, 454), (38, 60, 436, 433), (154, 143, 461, 460), (329, 343, 509, 495), (330, 272, 455, 496), (143, 144, 462, 461), (61, 72, 437, 438), (310, 341, 507, 493), (284, 345, 250, 189)])
me_cube_002.polygons.foreach_set('use_smooth', [True] * 506)
_uv = me_cube_002.uv_layers.new(name='UVMap')
_uv.uv.foreach_set('vector', [0.375, 0.6687, 0.375, 0.6562, 0.375, 0.6562, 0.375, 0.6687, 0.6302, 0.7498, 0.6302, 0.75, 0.6302, 0.75, 0.6302, 0.7498, 0.3698, 0.7354, 0.3698, 0.731, 0.3698, 0.731, 0.3698, 0.7354, 0.6259, 0.75, 0.6302, 0.75, 0.6302, 0.75, 0.6259, 0.75, 0.375, 0.7509, 0.375, 0.7509, 0.375, 0.7543, 0.375, 0.7543, 0.6302, 0.739, 0.6302, 0.7436, 0.6302, 0.7436, 0.6302, 0.739, 0.375, 0.75, 0.375, 0.75, 0.375, 0.7509, 0.375, 0.7509, 0.3793, 0.7543, 0.375, 0.7509, 0.6302, 0.75, 0.6259, 0.75, 0.375, 0.7509, 0.375, 0.75, 0.6302, 0.75, 0.6302, 0.75, 0.375, 0.75, 0.375, 0.7509, 0.6302, 0.75, 0.6302, 0.75, 0.375, 0.7509, 0.375, 0.7543, 0.6302, 0.7498, 0.6302, 0.75, 0.6302, 0.7342, 0.3698, 0.7354, 0.3698, 0.731, 0.6302, 0.731, 0.6302, 0.731, 0.3698, 0.731, 0.3698, 0.7187, 0.6302, 0.7188, 0.6302, 0.7188, 0.3698, 0.7187, 0.3698, 0.7063, 0.6302, 0.7063, 0.6302, 0.7063, 0.3698, 0.7063, 0.3698, 0.6937, 0.6302, 0.6937, 0.6302, 0.6937, 0.3698, 0.6937, 0.3707, 0.6813, 0.6302, 0.6813, 0.6302, 0.6813, 0.3707, 0.6813, 0.375, 0.6687, 0.6302, 0.6687, 0.6302, 0.6687, 0.375, 0.6687, 0.375, 0.6562, 0.6302, 0.6564, 0.6302, 0.6564, 0.375, 0.6562, 0.3707, 0.6469, 0.6302, 0.647, 0.6302, 0.647, 0.3707, 0.6469, 0.3698, 0.6408, 0.6302, 0.6405, 0.6302, 0.6358, 0.3698, 0.6385, 0.3698, 0.6376, 0.4082, 0.6312, 0.6302, 0.6311, 0.6302, 0.7436, 0.3724, 0.7458, 0.3698, 0.7372, 0.6302, 0.739, 0.6302, 0.739, 0.3698, 0.7372, 0.3698, 0.7354, 0.6302, 0.7342, 0.6302, 0.6405, 0.3698, 0.6408, 0.3698, 0.6385, 0.6302, 0.6358, 0.6302, 0.6813, 0.6302, 0.6937, 0.6302, 0.6937, 0.6302, 0.6813, 0.6302, 0.6687, 0.6302, 0.6564, 0.6302, 0.6564, 0.6302, 0.6687, 0.6302, 0.6937, 0.6302, 0.7063, 0.6302, 0.7063, 0.6302, 0.6937, 0.6302, 0.6812, 0.6302, 0.6687, 0.6302, 0.6687, 0.6302, 0.6812, 0.6302, 0.7063, 0.6302, 0.7188, 0.6302, 0.7188, 0.6302, 0.7063, 0.6302, 0.6937, 0.6302, 0.6812, 0.6302, 0.6812, 0.6302, 0.6937, 0.6302, 0.7188, 0.6302, 0.731, 0.6302, 0.731, 0.6302, 0.7188, 0.6302, 0.7063, 0.6302, 0.6937, 0.6302, 0.6937, 0.6302, 0.7063, 0.6302, 0.7188, 0.6302, 0.7063, 0.6302, 0.7063, 0.6302, 0.7188, 0.6302, 0.75, 0.6302, 0.7498, 0.6302, 0.7498, 0.6302, 0.75, 0.6302, 0.647, 0.6302, 0.6564, 0.6302, 0.6564, 0.6302, 0.647, 0.3698, 0.6408, 0.3698, 0.6385, 0.3698, 0.6385, 0.3698, 0.6408, 0.6302, 0.731, 0.6302, 0.7188, 0.6302, 0.7188, 0.6302, 0.731, 0.3698, 0.7372, 0.3698, 0.7354, 0.3698, 0.7354, 0.3698, 0.7372, 0.6302, 0.7498, 0.6302, 0.7436, 0.6302, 0.7436, 0.6302, 0.7498, 0.6302, 0.7498, 0.6302, 0.75, 0.6302, 0.75, 0.6302, 0.7498, 0.6302, 0.75, 0.6302, 0.7498, 0.6302, 0.7498, 0.6302, 0.75, 0.375, 0.7509, 0.375, 0.75, 0.375, 0.75, 0.375, 0.7509, 0.3698, 0.6385, 0.3698, 0.6376, 0.3698, 0.6376, 0.3698, 0.6385, 0.3707, 0.6469, 0.3707, 0.6469, 0.3698, 0.6408, 0.3698, 0.6408, 0.3793, 0.7543, 0.3793, 0.7543, 0.6259, 0.75, 0.6259, 0.75, 0.3698, 0.731, 0.3698, 0.7187, 0.3698, 0.7187, 0.3698, 0.731, 0.3698, 0.7187, 0.3698, 0.7063, 0.3698, 0.7063, 0.3698, 0.7187, 0.3698, 0.7063, 0.3698, 0.6937, 0.3698, 0.6937, 0.3698, 0.7063, 0.3698, 0.6937, 0.3707, 0.6812, 0.3707, 0.6813, 0.3698, 0.6937, 0.3707, 0.6812, 0.375, 0.6687, 0.375, 0.6687, 0.3707, 0.6813, 0.375, 0.6562, 0.3707, 0.6469, 0.3707, 0.6469, 0.375, 0.6562, 0.3793, 0.7543, 0.375, 0.7509, 0.375, 0.7509, 0.3793, 0.7543, 0.3793, 0.7543, 0.6259, 0.75, 0.6302, 0.75, 0.375, 0.7509, 0.375, 0.7509, 0.6302, 0.75, 0.6302, 0.75, 0.375, 0.75, 0.375, 0.75, 0.6302, 0.75, 0.6302, 0.75, 0.375, 0.7509, 0.375, 0.7509, 0.6302, 0.75, 0.6302, 0.7498, 0.375, 0.7543, 0.6302, 0.7342, 0.6302, 0.731, 0.3698, 0.731, 0.3698, 0.7354, 0.6302, 0.731, 0.6302, 0.7188, 0.3698, 0.7187, 0.3698, 0.731, 0.6302, 0.7188, 0.6302, 0.7063, 0.3698, 0.7063, 0.3698, 0.7187, 0.6302, 0.7063, 0.6302, 0.6937, 0.3698, 0.6937, 0.3698, 0.7063, 0.6302, 0.6937, 0.6302, 0.6813, 0.3707, 0.6813, 0.3698, 0.6937, 0.6302, 0.6813, 0.6302, 0.6687, 0.375, 0.6687, 0.3707, 0.6813, 0.6302, 0.6687, 0.6302, 0.6564, 0.375, 0.6562, 0.375, 0.6687, 0.6302, 0.6564, 0.6302, 0.647, 0.3707, 0.6469, 0.375, 0.6562, 0.6302, 0.647, 0.6302, 0.6405, 0.3698, 0.6408, 0.3707, 0.6469, 0.6302, 0.6358, 0.6302, 0.6311, 0.4082, 0.6312, 0.3698, 0.6376, 0.3698, 0.6385, 0.6302, 0.7436, 0.6302, 0.739, 0.3698, 0.7372, 0.3724, 0.7458, 0.6302, 0.739, 0.6302, 0.7342, 0.3698, 0.7354, 0.3698, 0.7372, 0.6302, 0.6405, 0.6302, 0.6358, 0.3698, 0.6385, 0.3698, 0.6408, 0.6302, 0.7498, 0.6302, 0.7436, 0.3724, 0.7458, 0.375, 0.7543, 0.6302, 0.75, 0.6302, 0.75, 0.6302, 0.75, 0.6302, 0.75, 0.6302, 0.7498, 0.375, 0.7543, 0.3724, 0.7458, 0.6302, 0.7436, 0.6302, 0.6311, 0.6302, 0.625, 0.4082, 0.625, 0.4082, 0.6312, 0.6302, 0.6311, 0.4082, 0.6312, 0.4082, 0.625, 0.6302, 0.625, 0.375, 0.6687, 0.375, 0.6687, 0.375, 0.6562, 0.375, 0.6562, 0.6302, 0.7436, 0.6302, 0.7498, 0.6302, 0.7498, 0.6302, 0.7436, 0.3698, 0.7354, 0.3698, 0.7354, 0.3698, 0.731, 0.3698, 0.731, 0.6302, 0.75, 0.6302, 0.7498, 0.6302, 0.7498, 0.6302, 0.75, 0.375, 0.7509, 0.375, 0.7543, 0.375, 0.7543, 0.375, 0.7509, 0.6302, 0.6358, 0.6302, 0.6311, 0.6302, 0.6311, 0.6302, 0.6358, 0.375, 0.75, 0.375, 0.7509, 0.375, 0.7509, 0.375, 0.75, 0.3793, 0.7543, 0.6259, 0.75, 0.6302, 0.75, 0.375, 0.7509, 0.375, 0.7509, 0.6302, 0.75, 0.6302, 0.75, 0.375, 0.75, 0.375, 0.75, 0.6302, 0.75, 0.6302, 0.75, 0.375, 0.7509, 0.375, 0.7509, 0.6302, 0.75, 0.6302, 0.7498, 0.375, 0.7543, 0.6302, 0.7342, 0.6302, 0.731, 0.3698, 0.731, 0.3698, 0.7354, 0.6302, 0.731, 0.6302, 0.7188, 0.3698, 0.7187, 0.3698, 0.731, 0.6302, 0.7188, 0.6302, 0.7063, 0.3698, 0.7063, 0.3698, 0.7187, 0.6302, 0.7063, 0.6302, 0.6937, 0.3698, 0.6937, 0.3698, 0.7063, 0.6302, 0.6937, 0.6302, 0.6813, 0.3707, 0.6813, 0.3698, 0.6937, 0.6302, 0.6813, 0.6302, 0.6687, 0.375, 0.6687, 0.3707, 0.6813, 0.6302, 0.6687, 0.6302, 0.6564, 0.375, 0.6562, 0.375, 0.6687, 0.6302, 0.6564, 0.6302, 0.647, 0.3707, 0.6469, 0.375, 0.6562, 0.6302, 0.647, 0.6302, 0.6405, 0.3698, 0.6408, 0.3707, 0.6469, 0.6302, 0.6358, 0.6302, 0.6311, 0.4082, 0.6312, 0.3698, 0.6376, 0.3698, 0.6385, 0.6302, 0.7436, 0.6302, 0.739, 0.3698, 0.7372, 0.3724, 0.7458, 0.6302, 0.739, 0.6302, 0.7342, 0.3698, 0.7354, 0.3698, 0.7372, 0.6302, 0.6405, 0.6302, 0.6358, 0.3698, 0.6385, 0.3698, 0.6408, 0.6302, 0.75, 0.6302, 0.75, 0.6302, 0.75, 0.6302, 0.75, 0.6302, 0.7436, 0.6302, 0.7498, 0.6302, 0.7498, 0.6302, 0.7436, 0.6302, 0.6564, 0.6302, 0.647, 0.6302, 0.647, 0.6302, 0.6564, 0.6302, 0.6564, 0.6302, 0.647, 0.6302, 0.647, 0.6302, 0.6564, 0.6302, 0.625, 0.6302, 0.6311, 0.6302, 0.6311, 0.6302, 0.625, 0.6302, 0.6311, 0.6302, 0.6358, 0.6302, 0.6358, 0.6302, 0.6311, 0.6302, 0.647, 0.6302, 0.6405, 0.6302, 0.6405, 0.6302, 0.647, 0.6302, 0.647, 0.6302, 0.6564, 0.6302, 0.6564, 0.6302, 0.647, 0.6302, 0.7436, 0.6302, 0.739, 0.6302, 0.739, 0.6302, 0.7436, 0.6259, 0.75, 0.6259, 0.75, 0.6259, 0.75, 0.6259, 0.75, 0.6302, 0.75, 0.6302, 0.75, 0.6302, 0.75, 0.6302, 0.75, 0.3698, 0.6408, 0.3698, 0.6408, 0.3698, 0.6385, 0.3698, 0.6385, 0.6302, 0.6687, 0.6302, 0.6564, 0.6302, 0.6564, 0.6302, 0.6687, 0.3698, 0.7372, 0.3698, 0.7372, 0.3698, 0.7354, 0.3698, 0.7354, 0.6302, 0.6405, 0.6302, 0.647, 0.6302, 0.647, 0.6302, 0.6405, 0.6302, 0.6311, 0.6302, 0.625, 0.6302, 0.625, 0.6302, 0.6311, 0.6259, 0.75, 0.6259, 0.75, 0.6259, 0.75, 0.6259, 0.75, 0.375, 0.7509, 0.375, 0.7509, 0.375, 0.75, 0.375, 0.75, 0.3698, 0.6385, 0.3698, 0.6385, 0.3698, 0.6376, 0.3698, 0.6376, 0.3707, 0.6469, 0.3698, 0.6408, 0.3698, 0.6408, 0.3707, 0.6469, 0.3793, 0.7543, 0.6259, 0.75, 0.6259, 0.75, 0.3793, 0.7543, 0.3698, 0.731, 0.3698, 0.731, 0.3698, 0.7187, 0.3698, 0.7187, 0.3698, 0.7187, 0.3698, 0.7187, 0.3698, 0.7063, 0.3698, 0.7063, 0.3698, 0.7063, 0.3698, 0.7063, 0.3698, 0.6937, 0.3698, 0.6937, 0.3698, 0.6937, 0.3698, 0.6937, 0.3707, 0.6813, 0.3707, 0.6812, 0.3707, 0.6812, 0.3707, 0.6813, 0.375, 0.6687, 0.375, 0.6687, 0.375, 0.6562, 0.375, 0.6562, 0.3707, 0.6469, 0.3707, 0.6469, 0.3793, 0.7543, 0.3793, 0.7543, 0.375, 0.7509, 0.375, 0.7509, 0.3793, 0.7543, 0.375, 0.7509, 0.6302, 0.75, 0.6259, 0.75, 0.375, 0.7509, 0.375, 0.75, 0.6302, 0.75, 0.6302, 0.75, 0.375, 0.75, 0.375, 0.7509, 0.6302, 0.75, 0.6302, 0.75, 0.375, 0.7509, 0.375, 0.7543, 0.6302, 0.7498, 0.6302, 0.75, 0.6302, 0.7342, 0.3698, 0.7354, 0.3698, 0.731, 0.6302, 0.731, 0.6302, 0.731, 0.3698, 0.731, 0.3698, 0.7187, 0.6302, 0.7188, 0.6302, 0.7188, 0.3698, 0.7187, 0.3698, 0.7063, 0.6302, 0.7063, 0.6302, 0.7063, 0.3698, 0.7063, 0.3698, 0.6937, 0.6302, 0.6937, 0.6302, 0.6937, 0.3698, 0.6937, 0.3707, 0.6813, 0.6302, 0.6813, 0.6302, 0.6813, 0.3707, 0.6813, 0.375, 0.6687, 0.6302, 0.6687, 0.6302, 0.6687, 0.375, 0.6687, 0.375, 0.6562, 0.6302, 0.6564, 0.6302, 0.6564, 0.375, 0.6562, 0.3707, 0.6469, 0.6302, 0.647, 0.6302, 0.647, 0.3707, 0.6469, 0.3698, 0.6408, 0.6302, 0.6405, 0.6302, 0.6358, 0.3698, 0.6385, 0.3698, 0.6376, 0.4082, 0.6312, 0.6302, 0.6311, 0.6302, 0.7436, 0.3724, 0.7458, 0.3698, 0.7372, 0.6302, 0.739, 0.6302, 0.739, 0.3698, 0.7372, 0.3698, 0.7354, 0.6302, 0.7342, 0.6302, 0.6405, 0.3698, 0.6408, 0.3698, 0.6385, 0.6302, 0.6358, 0.6302, 0.7498, 0.375, 0.7543, 0.3724, 0.7458, 0.6302, 0.7436, 0.6302, 0.7342, 0.6302, 0.731, 0.6302, 0.731, 0.6302, 0.7342, 0.6302, 0.7498, 0.6302, 0.7436, 0.3724, 0.7458, 0.375, 0.7543, 0.6302, 0.6311, 0.4082, 0.6312, 0.4082, 0.625, 0.6302, 0.625, 0.6302, 0.6311, 0.6302, 0.625, 0.4082, 0.625, 0.4082, 0.6312, 0.3724, 0.7458, 0.375, 0.7543, 0.375, 0.7543, 0.3724, 0.7458, 0.4082, 0.625, 0.4082, 0.6312, 0.4082, 0.6312, 0.4082, 0.625, 0.375, 0.7543, 0.375, 0.7543, 0.375, 0.7543, 0.375, 0.7543, 0.3698, 0.7372, 0.3724, 0.7458, 0.3724, 0.7458, 0.3698, 0.7372, 0.375, 0.7543, 0.375, 0.7543, 0.375, 0.7543, 0.375, 0.7543, 0.3724, 0.7458, 0.3698, 0.7372, 0.3698, 0.7372, 0.3724, 0.7458, 0.3698, 0.6376, 0.3698, 0.6376, 0.3698, 0.6376, 0.3698, 0.6376, 0.4082, 0.6312, 0.3698, 0.6376, 0.3698, 0.6376, 0.4082, 0.6312, 0.4082, 0.6312, 0.4082, 0.6312, 0.3698, 0.6376, 0.3698, 0.6376, 0.3724, 0.7458, 0.3724, 0.7458, 0.375, 0.7543, 0.375, 0.7543, 0.3724, 0.7458, 0.375, 0.7543, 0.375, 0.7543, 0.3724, 0.7458, 0.4082, 0.6312, 0.4082, 0.6312, 0.4082, 0.625, 0.4082, 0.625, 0.3698, 0.6376, 0.3698, 0.6376, 0.4082, 0.6312, 0.4082, 0.6312, 0.4082, 0.625, 0.4082, 0.625, 0.4082, 0.6312, 0.4082, 0.6312, 0.3698, 0.7372, 0.3698, 0.7372, 0.3724, 0.7458, 0.3724, 0.7458, 0.3698, 0.7372, 0.3724, 0.7458, 0.3724, 0.7458, 0.3698, 0.7372, 0.4082, 0.6312, 0.4082, 0.625, 0.4082, 0.625, 0.4082, 0.6312, 0.4082, 0.6312, 0.3698, 0.6376, 0.3698, 0.6376, 0.4082, 0.6312, 0.375, 0.7543, 0.3724, 0.7458, 0.3724, 0.7458, 0.375, 0.7543, 0.3698, 0.6376, 0.4082, 0.6312, 0.4082, 0.6312, 0.3698, 0.6376, 0.3698, 0.7372, 0.3724, 0.7458, 0.3724, 0.7458, 0.3698, 0.7372, 0.3698, 0.7372, 0.3698, 0.7372, 0.3698, 0.7372, 0.3698, 0.7372, 0.4082, 0.6312, 0.4082, 0.625, 0.4082, 0.625, 0.4082, 0.6312, 0.3724, 0.7458, 0.3698, 0.7372, 0.3698, 0.7372, 0.3724, 0.7458, 0.375, 0.7543, 0.3724, 0.7458, 0.3724, 0.7458, 0.375, 0.7543, 0.4082, 0.625, 0.4082, 0.6312, 0.4082, 0.6312, 0.4082, 0.625, 0.3698, 0.7372, 0.3698, 0.7372, 0.3698, 0.7372, 0.3698, 0.7372, 0.3724, 0.7458, 0.375, 0.7543, 0.375, 0.7543, 0.3724, 0.7458, 0.3698, 0.6376, 0.4082, 0.6312, 0.4082, 0.6312, 0.3698, 0.6376, 0.3698, 0.6376, 0.3698, 0.6376, 0.3698, 0.6376, 0.3698, 0.6376, 0.3698, 0.7372, 0.3698, 0.7372, 0.3698, 0.7372, 0.3698, 0.7372, 0.3698, 0.7372, 0.3698, 0.7372, 0.3698, 0.7372, 0.3698, 0.7372, 0.3724, 0.7458, 0.3724, 0.7458, 0.3698, 0.7372, 0.3698, 0.7372, 0.3698, 0.7372, 0.3724, 0.7458, 0.3724, 0.7458, 0.3698, 0.7372, 0.4082, 0.625, 0.4082, 0.6312, 0.4082, 0.6312, 0.4082, 0.625, 0.3698, 0.6376, 0.4082, 0.6312, 0.4082, 0.6312, 0.3698, 0.6376, 0.4082, 0.6312, 0.4082, 0.625, 0.4082, 0.625, 0.4082, 0.6312, 0.375, 0.7543, 0.3724, 0.7458, 0.3724, 0.7458, 0.375, 0.7543, 0.3724, 0.7458, 0.375, 0.7543, 0.375, 0.7543, 0.3724, 0.7458, 0.4082, 0.6312, 0.3698, 0.6376, 0.3698, 0.6376, 0.4082, 0.6312, 0.3698, 0.6376, 0.3698, 0.6376, 0.3698, 0.6376, 0.3698, 0.6376, 0.375, 0.7543, 0.375, 0.7543, 0.375, 0.7543, 0.375, 0.7543, 0.375, 0.7543, 0.375, 0.7543, 0.375, 0.7543, 0.375, 0.7543, 0.6302, 0.7436, 0.6302, 0.739, 0.6302, 0.739, 0.6302, 0.7436, 0.3793, 0.7543, 0.3793, 0.7543, 0.375, 0.7509, 0.375, 0.7509, 0.375, 0.6562, 0.375, 0.6562, 0.3707, 0.6469, 0.3707, 0.6469, 0.3707, 0.6812, 0.3707, 0.6812, 0.375, 0.6687, 0.375, 0.6687, 0.3698, 0.6937, 0.3698, 0.6937, 0.3707, 0.6812, 0.3707, 0.6812, 0.3698, 0.7063, 0.3698, 0.7063, 0.3698, 0.6937, 0.3698, 0.6937, 0.3698, 0.7187, 0.3698, 0.7187, 0.3698, 0.7063, 0.3698, 0.7063, 0.3698, 0.731, 0.3698, 0.731, 0.3698, 0.7187, 0.3698, 0.7187, 0.6259, 0.75, 0.6259, 0.75, 0.3793, 0.7543, 0.3793, 0.7543, 0.3698, 0.6408, 0.3707, 0.6469, 0.3707, 0.6469, 0.3698, 0.6408, 0.3698, 0.6385, 0.3698, 0.6385, 0.3698, 0.6376, 0.3698, 0.6376, 0.375, 0.7509, 0.375, 0.7509, 0.375, 0.75, 0.375, 0.75, 0.6302, 0.7498, 0.6302, 0.7436, 0.6302, 0.7436, 0.6302, 0.7498, 0.6302, 0.625, 0.6302, 0.625, 0.6302, 0.6311, 0.6302, 0.6311, 0.6302, 0.75, 0.6302, 0.75, 0.6302, 0.75, 0.6302, 0.75, 0.3698, 0.7372, 0.3698, 0.7372, 0.3698, 0.7354, 0.3698, 0.7354, 0.6302, 0.647, 0.6302, 0.647, 0.6302, 0.6564, 0.6302, 0.6564, 0.3698, 0.6408, 0.3698, 0.6408, 0.3698, 0.6385, 0.3698, 0.6385, 0.6302, 0.7188, 0.6302, 0.7188, 0.6302, 0.731, 0.6302, 0.731, 0.6302, 0.7063, 0.6302, 0.7063, 0.6302, 0.7188, 0.6302, 0.7188, 0.6302, 0.6937, 0.6302, 0.6937, 0.6302, 0.7063, 0.6302, 0.7063, 0.6302, 0.6812, 0.6302, 0.6812, 0.6302, 0.6937, 0.6302, 0.6937, 0.6302, 0.6687, 0.6302, 0.6687, 0.6302, 0.6812, 0.6302, 0.6812, 0.6302, 0.6564, 0.6302, 0.6564, 0.6302, 0.6687, 0.6302, 0.6687, 0.6302, 0.6358, 0.6302, 0.6405, 0.6302, 0.6405, 0.6302, 0.6358, 0.6302, 0.7342, 0.6302, 0.739, 0.6302, 0.739, 0.6302, 0.7342, 0.6302, 0.7498, 0.6302, 0.7498, 0.6302, 0.75, 0.6302, 0.75, 0.6302, 0.731, 0.6302, 0.731, 0.6302, 0.7342, 0.6302, 0.7342, 0.6302, 0.6311, 0.6302, 0.6311, 0.6302, 0.6358, 0.6302, 0.6358, 0.375, 0.7509, 0.375, 0.7509, 0.375, 0.75, 0.375, 0.75, 0.6302, 0.75, 0.6302, 0.75, 0.6302, 0.75, 0.6302, 0.75, 0.375, 0.7543, 0.375, 0.7509, 0.375, 0.7509, 0.375, 0.7543, 0.6259, 0.75, 0.6302, 0.75, 0.6302, 0.75, 0.6259, 0.75, 0.3698, 0.7354, 0.3698, 0.7354, 0.3698, 0.731, 0.3698, 0.731, 0.6302, 0.647, 0.6302, 0.6405, 0.6302, 0.6405, 0.6302, 0.647, 0.375, 0.6687, 0.375, 0.6687, 0.375, 0.6562, 0.375, 0.6562, 0.6302, 0.739, 0.6302, 0.7436, 0.6302, 0.7436, 0.6302, 0.739, 0.375, 0.7509, 0.375, 0.7509, 0.3793, 0.7543, 0.3793, 0.7543, 0.3707, 0.6469, 0.3707, 0.6469, 0.375, 0.6562, 0.375, 0.6562, 0.375, 0.6687, 0.375, 0.6687, 0.3707, 0.6812, 0.3707, 0.6812, 0.3707, 0.6812, 0.3707, 0.6812, 0.3698, 0.6937, 0.3698, 0.6937, 0.3698, 0.6937, 0.3698, 0.6937, 0.3698, 0.7063, 0.3698, 0.7063, 0.3698, 0.7063, 0.3698, 0.7063, 0.3698, 0.7187, 0.3698, 0.7187, 0.3698, 0.7187, 0.3698, 0.7187, 0.3698, 0.731, 0.3698, 0.731, 0.3793, 0.7543, 0.3793, 0.7543, 0.6259, 0.75, 0.6259, 0.75, 0.3707, 0.6469, 0.3698, 0.6408, 0.3698, 0.6408, 0.3707, 0.6469, 0.3698, 0.6376, 0.3698, 0.6376, 0.3698, 0.6385, 0.3698, 0.6385, 0.375, 0.75, 0.375, 0.75, 0.375, 0.7509, 0.375, 0.7509, 0.6302, 0.7436, 0.6302, 0.7498, 0.6302, 0.7498, 0.6302, 0.7436, 0.6302, 0.6311, 0.6302, 0.6311, 0.6302, 0.625, 0.6302, 0.625, 0.6302, 0.75, 0.6302, 0.75, 0.6302, 0.75, 0.6302, 0.75, 0.3698, 0.7354, 0.3698, 0.7354, 0.3698, 0.7372, 0.3698, 0.7372, 0.6302, 0.6564, 0.6302, 0.6564, 0.6302, 0.647, 0.6302, 0.647, 0.3698, 0.6385, 0.3698, 0.6385, 0.3698, 0.6408, 0.3698, 0.6408, 0.6302, 0.731, 0.6302, 0.731, 0.6302, 0.7188, 0.6302, 0.7188, 0.6302, 0.7188, 0.6302, 0.7188, 0.6302, 0.7063, 0.6302, 0.7063, 0.6302, 0.7063, 0.6302, 0.7063, 0.6302, 0.6937, 0.6302, 0.6937, 0.6302, 0.6937, 0.6302, 0.6937, 0.6302, 0.6813, 0.6302, 0.6812, 0.6302, 0.6812, 0.6302, 0.6813, 0.6302, 0.6687, 0.6302, 0.6687, 0.6302, 0.6687, 0.6302, 0.6687, 0.6302, 0.6564, 0.6302, 0.6564, 0.6302, 0.6405, 0.6302, 0.6405, 0.6302, 0.6358, 0.6302, 0.6358, 0.6302, 0.739, 0.6302, 0.739, 0.6302, 0.7342, 0.6302, 0.7342, 0.6302, 0.75, 0.6302, 0.75, 0.6302, 0.7498, 0.6302, 0.7498, 0.6302, 0.7342, 0.6302, 0.731, 0.6302, 0.731, 0.6302, 0.7342, 0.6302, 0.6358, 0.6302, 0.6311, 0.6302, 0.6311, 0.6302, 0.6358, 0.375, 0.75, 0.375, 0.7509, 0.375, 0.7509, 0.375, 0.75, 0.6302, 0.75, 0.6302, 0.75, 0.6302, 0.75, 0.6302, 0.75, 0.375, 0.7509, 0.375, 0.7509, 0.375, 0.7543, 0.375, 0.7543, 0.6302, 0.75, 0.6302, 0.75, 0.6259, 0.75, 0.6259, 0.75, 0.3698, 0.731, 0.3698, 0.731, 0.3698, 0.7354, 0.3698, 0.7354, 0.6302, 0.6405, 0.6302, 0.647, 0.6302, 0.647, 0.6302, 0.6405, 0.375, 0.6562, 0.375, 0.6562, 0.375, 0.6687, 0.375, 0.6687, 0.6259, 0.75, 0.6259, 0.75, 0.6259, 0.75, 0.6259, 0.75, 0.6302, 0.6813, 0.6302, 0.6687, 0.6302, 0.6687, 0.6302, 0.6813, 0.375, 0.7509, 0.375, 0.7509, 0.375, 0.7543, 0.375, 0.7543, 0.375, 0.75, 0.375, 0.75, 0.375, 0.7509, 0.375, 0.7509, 0.6302, 0.6564, 0.6302, 0.6687, 0.6302, 0.6687, 0.6302, 0.6564, 0.3707, 0.6469, 0.3707, 0.6469, 0.3698, 0.6408, 0.3698, 0.6408, 0.6302, 0.6405, 0.6302, 0.6358, 0.6302, 0.6358, 0.6302, 0.6405, 0.6302, 0.7498, 0.6302, 0.7436, 0.6302, 0.7436, 0.6302, 0.7498, 0.6302, 0.6937, 0.6302, 0.6813, 0.6302, 0.6813, 0.6302, 0.6937, 0.375, 0.7509, 0.375, 0.7543, 0.375, 0.7543, 0.375, 0.7509, 0.375, 0.75, 0.375, 0.7509, 0.375, 0.7509, 0.375, 0.75, 0.6302, 0.6687, 0.6302, 0.6813, 0.6302, 0.6813, 0.6302, 0.6687, 0.3707, 0.6469, 0.3698, 0.6408, 0.3698, 0.6408, 0.3707, 0.6469, 0.6302, 0.6358, 0.6302, 0.6405, 0.6302, 0.6405, 0.6302, 0.6358, 0.375, 0.7543, 0.375, 0.7543, 0.375, 0.7543, 0.375, 0.7543, 0.4082, 0.6312, 0.4082, 0.6312, 0.3698, 0.6376, 0.3698, 0.6376, 0.3724, 0.7458, 0.3724, 0.7458, 0.375, 0.7543, 0.375, 0.7543, 0.3724, 0.7458, 0.375, 0.7543, 0.375, 0.7543, 0.3724, 0.7458, 0.4082, 0.6312, 0.4082, 0.6312, 0.4082, 0.625, 0.4082, 0.625, 0.3698, 0.6376, 0.3698, 0.6376, 0.4082, 0.6312, 0.4082, 0.6312, 0.4082, 0.625, 0.4082, 0.625, 0.4082, 0.6312, 0.4082, 0.6312, 0.3698, 0.7372, 0.3698, 0.7372, 0.3724, 0.7458, 0.3724, 0.7458, 0.3698, 0.7372, 0.3724, 0.7458, 0.3724, 0.7458, 0.3698, 0.7372, 0.3698, 0.7372, 0.3698, 0.7372, 0.3698, 0.7372, 0.3698, 0.7372, 0.3698, 0.6376, 0.3698, 0.6376, 0.3698, 0.6376, 0.3698, 0.6376, 0.375, 0.6687, 0.375, 0.6562, 0.375, 0.6562, 0.375, 0.6687, 0.3698, 0.7354, 0.3698, 0.731, 0.3698, 0.731, 0.3698, 0.7354, 0.6302, 0.6311, 0.6302, 0.6358, 0.6302, 0.6358, 0.6302, 0.6311, 0.6302, 0.7498, 0.6302, 0.7436, 0.6302, 0.7436, 0.6302, 0.7498, 0.6302, 0.6358, 0.6302, 0.6311, 0.6302, 0.6311, 0.6302, 0.6358, 0.6302, 0.647, 0.6302, 0.6564, 0.6302, 0.6564, 0.6302, 0.647, 0.6302, 0.7498, 0.6302, 0.7436, 0.6302, 0.7436, 0.6302, 0.7498, 0.6302, 0.6358, 0.6302, 0.6311, 0.6302, 0.6311, 0.6302, 0.6358, 0.6302, 0.75, 0.6302, 0.75, 0.6302, 0.75, 0.6302, 0.75, 0.6302, 0.6405, 0.6302, 0.647, 0.6302, 0.647, 0.6302, 0.6405, 0.6302, 0.6564, 0.6302, 0.647, 0.6302, 0.647, 0.6302, 0.6564, 0.6302, 0.6564, 0.6302, 0.6687, 0.6302, 0.6687, 0.6302, 0.6564, 0.6302, 0.7436, 0.6302, 0.739, 0.6302, 0.739, 0.6302, 0.7436, 0.6302, 0.647, 0.6302, 0.6405, 0.6302, 0.6405, 0.6302, 0.647, 0.3698, 0.6408, 0.3698, 0.6385, 0.3698, 0.6385, 0.3698, 0.6408, 0.6302, 0.6358, 0.6302, 0.6405, 0.6302, 0.6405, 0.6302, 0.6358, 0.3698, 0.7372, 0.3698, 0.7354, 0.3698, 0.7354, 0.3698, 0.7372, 0.6302, 0.6687, 0.6302, 0.6813, 0.6302, 0.6813, 0.6302, 0.6687, 0.6302, 0.6405, 0.6302, 0.647, 0.6302, 0.647, 0.6302, 0.6405, 0.375, 0.7509, 0.375, 0.75, 0.375, 0.75, 0.375, 0.7509, 0.3698, 0.6385, 0.3698, 0.6376, 0.3698, 0.6376, 0.3698, 0.6385, 0.3793, 0.7543, 0.3793, 0.7543, 0.6259, 0.75, 0.6259, 0.75, 0.3698, 0.731, 0.3698, 0.7187, 0.3698, 0.7187, 0.3698, 0.731, 0.3698, 0.7187, 0.3698, 0.7063, 0.3698, 0.7063, 0.3698, 0.7187, 0.3698, 0.7063, 0.3698, 0.6937, 0.3698, 0.6937, 0.3698, 0.7063, 0.3698, 0.6937, 0.3707, 0.6813, 0.3707, 0.6812, 0.3698, 0.6937, 0.3707, 0.6813, 0.375, 0.6687, 0.375, 0.6687, 0.3707, 0.6812, 0.375, 0.6562, 0.3707, 0.6469, 0.3707, 0.6469, 0.375, 0.6562, 0.3793, 0.7543, 0.375, 0.7509, 0.375, 0.7509, 0.3793, 0.7543, 0.375, 0.6687, 0.375, 0.6687, 0.375, 0.6562, 0.375, 0.6562, 0.3698, 0.7354, 0.3698, 0.7354, 0.3698, 0.731, 0.3698, 0.731, 0.6302, 0.6687, 0.6302, 0.6564, 0.6302, 0.6564, 0.6302, 0.6687, 0.6302, 0.6405, 0.6302, 0.6358, 0.6302, 0.6358, 0.6302, 0.6405, 0.6302, 0.6813, 0.6302, 0.6937, 0.6302, 0.6937, 0.6302, 0.6813, 0.6302, 0.75, 0.6259, 0.75, 0.6259, 0.75, 0.6302, 0.75, 0.6302, 0.6813, 0.6302, 0.6687, 0.6302, 0.6687, 0.6302, 0.6813, 0.6302, 0.6937, 0.6302, 0.7063, 0.6302, 0.7063, 0.6302, 0.6937, 0.6302, 0.6937, 0.6302, 0.6813, 0.6302, 0.6813, 0.6302, 0.6937, 0.6302, 0.7342, 0.6302, 0.739, 0.6302, 0.739, 0.6302, 0.7342, 0.6259, 0.75, 0.6259, 0.75, 0.6259, 0.75, 0.6259, 0.75, 0.6302, 0.7063, 0.6302, 0.7188, 0.6302, 0.7188, 0.6302, 0.7063, 0.6302, 0.7063, 0.6302, 0.6937, 0.6302, 0.6937, 0.6302, 0.7063, 0.6302, 0.739, 0.6302, 0.7342, 0.6302, 0.7342, 0.6302, 0.739, 0.3698, 0.6408, 0.3698, 0.6408, 0.3698, 0.6385, 0.3698, 0.6385, 0.6302, 0.7188, 0.6302, 0.731, 0.6302, 0.731, 0.6302, 0.7188, 0.3698, 0.7372, 0.3698, 0.7372, 0.3698, 0.7354, 0.3698, 0.7354, 0.6302, 0.7436, 0.6302, 0.7498, 0.6302, 0.7498, 0.6302, 0.7436, 0.6302, 0.7188, 0.6302, 0.7063, 0.6302, 0.7063, 0.6302, 0.7188, 0.375, 0.7509, 0.375, 0.7509, 0.375, 0.75, 0.375, 0.75, 0.3698, 0.6385, 0.3698, 0.6385, 0.3698, 0.6376, 0.3698, 0.6376, 0.3793, 0.7543, 0.6259, 0.75, 0.6259, 0.75, 0.3793, 0.7543, 0.3698, 0.731, 0.3698, 0.731, 0.3698, 0.7187, 0.3698, 0.7187, 0.3698, 0.7187, 0.3698, 0.7187, 0.3698, 0.7063, 0.3698, 0.7063, 0.3698, 0.7063, 0.3698, 0.7063, 0.3698, 0.6937, 0.3698, 0.6937, 0.3698, 0.6937, 0.3698, 0.6937, 0.3707, 0.6812, 0.3707, 0.6813, 0.3707, 0.6813, 0.3707, 0.6812, 0.375, 0.6687, 0.375, 0.6687, 0.375, 0.6562, 0.375, 0.6562, 0.3707, 0.6469, 0.3707, 0.6469, 0.3793, 0.7543, 0.3793, 0.7543, 0.375, 0.7509, 0.375, 0.7509, 0.375, 0.7543, 0.375, 0.7543, 0.375, 0.7543, 0.375, 0.7543, 0.3698, 0.6376, 0.3698, 0.6376, 0.3698, 0.6376, 0.3698, 0.6376, 0.3698, 0.7372, 0.3698, 0.7372, 0.3698, 0.7372, 0.3698, 0.7372, 0.6302, 0.75, 0.6302, 0.75, 0.6302, 0.75, 0.6302, 0.75, 0.6302, 0.6311, 0.6302, 0.6358, 0.6302, 0.6358, 0.6302, 0.6311, 0.6302, 0.731, 0.6302, 0.7342, 0.6302, 0.7342, 0.6302, 0.731, 0.6302, 0.7498, 0.6302, 0.75, 0.6302, 0.75, 0.6302, 0.7498, 0.6302, 0.7342, 0.6302, 0.739, 0.6302, 0.739, 0.6302, 0.7342, 0.6302, 0.6358, 0.6302, 0.6405, 0.6302, 0.6405, 0.6302, 0.6358, 0.6302, 0.6564, 0.6302, 0.6687, 0.6302, 0.6687, 0.6302, 0.6564, 0.6302, 0.6687, 0.6302, 0.6813, 0.6302, 0.6813, 0.6302, 0.6687, 0.6302, 0.6813, 0.6302, 0.6937, 0.6302, 0.6937, 0.6302, 0.6813, 0.6302, 0.6937, 0.6302, 0.7063, 0.6302, 0.7063, 0.6302, 0.6937, 0.6302, 0.7063, 0.6302, 0.7188, 0.6302, 0.7188, 0.6302, 0.7063, 0.6302, 0.7188, 0.6302, 0.731, 0.6302, 0.731, 0.6302, 0.7188, 0.6302, 0.647, 0.6302, 0.6564, 0.6302, 0.6564, 0.6302, 0.647, 0.6302, 0.75, 0.6302, 0.75, 0.6302, 0.75, 0.6302, 0.75, 0.6302, 0.625, 0.6302, 0.6311, 0.6302, 0.6311, 0.6302, 0.625, 0.6302, 0.75, 0.6302, 0.75, 0.6302, 0.75, 0.6302, 0.75, 0.6302, 0.6311, 0.6302, 0.6311, 0.6302, 0.6358, 0.6302, 0.6358, 0.6302, 0.731, 0.6302, 0.731, 0.6302, 0.7342, 0.6302, 0.7342, 0.6302, 0.7498, 0.6302, 0.7498, 0.6302, 0.75, 0.6302, 0.75, 0.6302, 0.7342, 0.6302, 0.7342, 0.6302, 0.739, 0.6302, 0.739, 0.6302, 0.6358, 0.6302, 0.6358, 0.6302, 0.6405, 0.6302, 0.6405, 0.6302, 0.6564, 0.6302, 0.6564, 0.6302, 0.6687, 0.6302, 0.6687, 0.6302, 0.6687, 0.6302, 0.6687, 0.6302, 0.6813, 0.6302, 0.6812, 0.6302, 0.6812, 0.6302, 0.6813, 0.6302, 0.6937, 0.6302, 0.6937, 0.6302, 0.6937, 0.6302, 0.6937, 0.6302, 0.7063, 0.6302, 0.7063, 0.6302, 0.7063, 0.6302, 0.7063, 0.6302, 0.7188, 0.6302, 0.7188, 0.6302, 0.7188, 0.6302, 0.7188, 0.6302, 0.731, 0.6302, 0.731, 0.6302, 0.647, 0.6302, 0.647, 0.6302, 0.6564, 0.6302, 0.6564, 0.6302, 0.75, 0.6302, 0.75, 0.6302, 0.75, 0.6302, 0.75, 0.6302, 0.625, 0.6302, 0.625, 0.6302, 0.6311, 0.6302, 0.6311, 0.6302, 0.6405, 0.6302, 0.6405, 0.6302, 0.647, 0.6302, 0.647, 0.6302, 0.75, 0.6302, 0.75, 0.6259, 0.75, 0.6259, 0.75, 0.6302, 0.7436, 0.6302, 0.7436, 0.6302, 0.7498, 0.6302, 0.7498, 0.6302, 0.739, 0.6302, 0.739, 0.6302, 0.7436, 0.6302, 0.7436, 0.6302, 0.6405, 0.6302, 0.647, 0.6302, 0.647, 0.6302, 0.6405, 0.6302, 0.75, 0.6259, 0.75, 0.6259, 0.75, 0.6302, 0.75, 0.6302, 0.7436, 0.6302, 0.7498, 0.6302, 0.7498, 0.6302, 0.7436, 0.6302, 0.739, 0.6302, 0.7436, 0.6302, 0.7436, 0.6302, 0.739, 0.6302, 0.6405, 0.6302, 0.6358, 0.6302, 0.6358, 0.6302, 0.6405, 0.6302, 0.6687, 0.6302, 0.6813, 0.6302, 0.6813, 0.6302, 0.6687, 0.6302, 0.739, 0.6302, 0.7342, 0.6302, 0.7342, 0.6302, 0.739, 0.6302, 0.7436, 0.6302, 0.739, 0.6302, 0.739, 0.6302, 0.7436, 0.6302, 0.6564, 0.6302, 0.6687, 0.6302, 0.6687, 0.6302, 0.6564, 0.6302, 0.75, 0.6302, 0.7498, 0.6302, 0.7498, 0.6302, 0.75, 0.6302, 0.6358, 0.6302, 0.6405, 0.6302, 0.6405, 0.6302, 0.6358, 0.6302, 0.75, 0.6302, 0.75, 0.6302, 0.75, 0.6302, 0.75, 0.6302, 0.7342, 0.6302, 0.731, 0.6302, 0.731, 0.6302, 0.7342, 0.6302, 0.6405, 0.6302, 0.647, 0.6302, 0.647, 0.6302, 0.6405, 0.6302, 0.7342, 0.6302, 0.739, 0.6302, 0.739, 0.6302, 0.7342, 0.6302, 0.75, 0.6302, 0.75, 0.6302, 0.75, 0.6302, 0.75, 0.6302, 0.6358, 0.6302, 0.6311, 0.6302, 0.6311, 0.6302, 0.6358, 0.6302, 0.75, 0.6302, 0.75, 0.6302, 0.75, 0.6302, 0.75, 0.6302, 0.75, 0.6259, 0.75, 0.6259, 0.75, 0.6302, 0.75, 0.6302, 0.7498, 0.6302, 0.75, 0.6302, 0.75, 0.6302, 0.7498, 0.6302, 0.75, 0.6302, 0.75, 0.6302, 0.75, 0.6302, 0.75, 0.6302, 0.75, 0.6302, 0.75, 0.6302, 0.75, 0.6302, 0.75, 0.6302, 0.731, 0.6302, 0.7342, 0.6302, 0.7342, 0.6302, 0.731, 0.6302, 0.6311, 0.6302, 0.6358, 0.6302, 0.6358, 0.6302, 0.6311, 0.6302, 0.75, 0.6259, 0.75, 0.6259, 0.75, 0.6302, 0.75, 0.6302, 0.625, 0.6302, 0.6311, 0.6302, 0.6311, 0.6302, 0.625, 0.6302, 0.7436, 0.6302, 0.7498, 0.6302, 0.7498, 0.6302, 0.7436, 0.6302, 0.75, 0.6302, 0.75, 0.6302, 0.75, 0.6302, 0.75, 0.6302, 0.6311, 0.6302, 0.625, 0.6302, 0.625, 0.6302, 0.6311, 0.6259, 0.75, 0.6302, 0.75, 0.6302, 0.75, 0.6259, 0.75, 0.6302, 0.731, 0.6302, 0.7342, 0.6302, 0.7342, 0.6302, 0.731, 0.6302, 0.739, 0.6302, 0.7436, 0.6302, 0.7436, 0.6302, 0.739, 0.6302, 0.7188, 0.6302, 0.731, 0.6302, 0.731, 0.6302, 0.7188, 0.6302, 0.7342, 0.6302, 0.731, 0.6302, 0.731, 0.6302, 0.7342, 0.6302, 0.647, 0.6302, 0.6405, 0.6302, 0.6405, 0.6302, 0.647, 0.6302, 0.7063, 0.6302, 0.7188, 0.6302, 0.7188, 0.6302, 0.7063, 0.6302, 0.731, 0.6302, 0.7188, 0.6302, 0.7188, 0.6302, 0.731, 0.6259, 0.75, 0.6302, 0.75, 0.6302, 0.75, 0.6259, 0.75, 0.6302, 0.7342, 0.6302, 0.739, 0.6302, 0.739, 0.6302, 0.7342, 0.6302, 0.6937, 0.6302, 0.7063, 0.6302, 0.7063, 0.6302, 0.6937, 0.6302, 0.7188, 0.6302, 0.7063, 0.6302, 0.7063, 0.6302, 0.7188, 0.6302, 0.739, 0.6302, 0.7342, 0.6302, 0.7342, 0.6302, 0.739, 0.6302, 0.6813, 0.6302, 0.6937, 0.6302, 0.6937, 0.6302, 0.6813, 0.6302, 0.7063, 0.6302, 0.6937, 0.6302, 0.6937, 0.6302, 0.7063, 0.6302, 0.6405, 0.6302, 0.6405, 0.6302, 0.647, 0.6302, 0.647, 0.6302, 0.75, 0.6302, 0.75, 0.6259, 0.75, 0.6259, 0.75, 0.6302, 0.7436, 0.6302, 0.7436, 0.6302, 0.7498, 0.6302, 0.7498, 0.6302, 0.739, 0.6302, 0.739, 0.6302, 0.7436, 0.6302, 0.7436, 0.6302, 0.6405, 0.6302, 0.647, 0.6302, 0.647, 0.6302, 0.6405, 0.6302, 0.75, 0.6259, 0.75, 0.6259, 0.75, 0.6302, 0.75, 0.6302, 0.7436, 0.6302, 0.7498, 0.6302, 0.7498, 0.6302, 0.7436, 0.6302, 0.739, 0.6302, 0.7436, 0.6302, 0.7436, 0.6302, 0.739, 0.6302, 0.75, 0.6302, 0.75, 0.6302, 0.75, 0.6302, 0.75, 0.6302, 0.6311, 0.6302, 0.6358, 0.6302, 0.6358, 0.6302, 0.6311, 0.6302, 0.731, 0.6302, 0.7342, 0.6302, 0.7342, 0.6302, 0.731, 0.6302, 0.7498, 0.6302, 0.75, 0.6302, 0.75, 0.6302, 0.7498, 0.6302, 0.7342, 0.6302, 0.739, 0.6302, 0.739, 0.6302, 0.7342, 0.6302, 0.6358, 0.6302, 0.6405, 0.6302, 0.6405, 0.6302, 0.6358, 0.6302, 0.6564, 0.6302, 0.6687, 0.6302, 0.6687, 0.6302, 0.6564, 0.6302, 0.6687, 0.6302, 0.6813, 0.6302, 0.6812, 0.6302, 0.6687, 0.6302, 0.6813, 0.6302, 0.6937, 0.6302, 0.6937, 0.6302, 0.6812, 0.6302, 0.6937, 0.6302, 0.7063, 0.6302, 0.7063, 0.6302, 0.6937, 0.6302, 0.7063, 0.6302, 0.7188, 0.6302, 0.7188, 0.6302, 0.7063, 0.6302, 0.7188, 0.6302, 0.731, 0.6302, 0.731, 0.6302, 0.7188, 0.6302, 0.647, 0.6302, 0.6564, 0.6302, 0.6564, 0.6302, 0.647, 0.6302, 0.75, 0.6302, 0.75, 0.6302, 0.75, 0.6302, 0.75, 0.6302, 0.625, 0.6302, 0.6311, 0.6302, 0.6311, 0.6302, 0.625, 0.6302, 0.75, 0.6302, 0.75, 0.6302, 0.75, 0.6302, 0.75, 0.6302, 0.6311, 0.6302, 0.6311, 0.6302, 0.6358, 0.6302, 0.6358, 0.6302, 0.731, 0.6302, 0.731, 0.6302, 0.7342, 0.6302, 0.7342, 0.6302, 0.7498, 0.6302, 0.7498, 0.6302, 0.75, 0.6302, 0.75, 0.6302, 0.7342, 0.6302, 0.7342, 0.6302, 0.739, 0.6302, 0.739, 0.6302, 0.6358, 0.6302, 0.6358, 0.6302, 0.6405, 0.6302, 0.6405, 0.6302, 0.6564, 0.6302, 0.6564, 0.6302, 0.6687, 0.6302, 0.6687, 0.6302, 0.6687, 0.6302, 0.6687, 0.6302, 0.6812, 0.6302, 0.6813, 0.6302, 0.6813, 0.6302, 0.6812, 0.6302, 0.6937, 0.6302, 0.6937, 0.6302, 0.6937, 0.6302, 0.6937, 0.6302, 0.7063, 0.6302, 0.7063, 0.6302, 0.7063, 0.6302, 0.7063, 0.6302, 0.7188, 0.6302, 0.7188, 0.6302, 0.7188, 0.6302, 0.7188, 0.6302, 0.731, 0.6302, 0.731, 0.6302, 0.647, 0.6302, 0.647, 0.6302, 0.6564, 0.6302, 0.6564, 0.6302, 0.75, 0.6302, 0.75, 0.6302, 0.75, 0.6302, 0.75, 0.6302, 0.625, 0.6302, 0.625, 0.6302, 0.6311, 0.6302, 0.6311, 0.6302, 0.6311, 0.6302, 0.6358, 0.6302, 0.6358, 0.6302, 0.6311, 0.6302, 0.739, 0.6302, 0.7342, 0.6302, 0.7342, 0.6302, 0.739, 0.6302, 0.647, 0.6302, 0.6405, 0.6302, 0.6405, 0.6302, 0.647, 0.6302, 0.731, 0.6302, 0.7342, 0.6302, 0.7342, 0.6302, 0.731, 0.6302, 0.6405, 0.6302, 0.6358, 0.6302, 0.6358, 0.6302, 0.6405, 0.6302, 0.7498, 0.6302, 0.75, 0.6302, 0.75, 0.6302, 0.7498, 0.6302, 0.6687, 0.6302, 0.6564, 0.6302, 0.6564, 0.6302, 0.6687, 0.6302, 0.7342, 0.6302, 0.739, 0.6302, 0.739, 0.6302, 0.7342, 0.6302, 0.6812, 0.6302, 0.6687, 0.6302, 0.6687, 0.6302, 0.6812, 0.6302, 0.6358, 0.6302, 0.6405, 0.6302, 0.6405, 0.6302, 0.6358, 0.6302, 0.7436, 0.6302, 0.739, 0.6302, 0.739, 0.6302, 0.7436, 0.6302, 0.6937, 0.6302, 0.6812, 0.6302, 0.6812, 0.6302, 0.6937, 0.6302, 0.6564, 0.6302, 0.6687, 0.6302, 0.6687, 0.6302, 0.6564, 0.6302, 0.739, 0.6302, 0.7436, 0.6302, 0.7436, 0.6302, 0.739, 0.6302, 0.7063, 0.6302, 0.6937, 0.6302, 0.6937, 0.6302, 0.7063, 0.6302, 0.6687, 0.6302, 0.6812, 0.6302, 0.6812, 0.6302, 0.6687, 0.6302, 0.7188, 0.6302, 0.7063, 0.6302, 0.7063, 0.6302, 0.7188, 0.6302, 0.6812, 0.6302, 0.6937, 0.6302, 0.6937, 0.6302, 0.6812, 0.6302, 0.731, 0.6302, 0.7188, 0.6302, 0.7188, 0.6302, 0.731, 0.6302, 0.75, 0.6302, 0.75, 0.6302, 0.75, 0.6302, 0.75, 0.6302, 0.6937, 0.6302, 0.7063, 0.6302, 0.7063, 0.6302, 0.6937, 0.6302, 0.75, 0.6302, 0.75, 0.6302, 0.75, 0.6302, 0.75, 0.6302, 0.75, 0.6302, 0.75, 0.6302, 0.75, 0.6302, 0.75, 0.6302, 0.7063, 0.6302, 0.7188, 0.6302, 0.7188, 0.6302, 0.7063, 0.6302, 0.6564, 0.6302, 0.647, 0.6302, 0.647, 0.6302, 0.6564, 0.6302, 0.75, 0.6302, 0.75, 0.6302, 0.75, 0.6302, 0.75, 0.6302, 0.7188, 0.6302, 0.731, 0.6302, 0.731, 0.6302, 0.7188, 0.6302, 0.6311, 0.6302, 0.625, 0.6302, 0.625, 0.6302, 0.6311, 0.6302, 0.75, 0.6302, 0.75, 0.6302, 0.75, 0.6302, 0.75, 0.6259, 0.75, 0.6302, 0.75, 0.6302, 0.75, 0.6259, 0.75, 0.6302, 0.647, 0.6302, 0.6564, 0.6302, 0.6564, 0.6302, 0.647, 0.6302, 0.6311, 0.6302, 0.625, 0.6302, 0.625, 0.6302, 0.6311, 0.6302, 0.625, 0.6302, 0.6311, 0.6302, 0.6311, 0.6302, 0.625, 0.6302, 0.75, 0.6259, 0.75, 0.6259, 0.75, 0.6302, 0.75, 0.6302, 0.7342, 0.6302, 0.731, 0.6302, 0.731, 0.6302, 0.7342, 0.6302, 0.739, 0.6302, 0.7436, 0.6302, 0.7436, 0.6302, 0.739, 0.6302, 0.75, 0.6302, 0.75, 0.6302, 0.75, 0.6302, 0.75, 0.6302, 0.731, 0.6302, 0.7188, 0.6302, 0.7188, 0.6302, 0.731, 0.6302, 0.731, 0.6302, 0.7342, 0.6302, 0.7342, 0.6302, 0.731, 0.6302, 0.625, 0.6302, 0.6311, 0.6302, 0.6311, 0.6302, 0.625, 0.3698, 0.6376, 0.3698, 0.6376, 0.3698, 0.6376, 0.3698, 0.6376])
me_cube_002.materials.append(mat_material_001)
me_cube_002.materials.append(None)
me_cube_002.use_mirror_x = True
me_cube_002.update()

# ---- objects
ob_bridge = bpy.data.objects.new('Bridge', me_cube_002)

# ---- transforms, parenting, visibility, modifiers, constraints
ob_bridge.location = (0.0, 0.0, 0.0)
ob_bridge.scale = (1.0, 12.62, 1.0)
ob_bridge.use_mesh_mirror_x = True
_m = ob_bridge.modifiers.new('Auto Smooth', 'NODES')
_m.node_group = ng_auto_smooth
_gi = [s.identifier for s in ng_auto_smooth.interface.items_tree if s.item_type == 'SOCKET' and s.in_out == 'INPUT']
_m[_gi[1]] = 0.5236  # Angle

# ---- collection membership
col_collection.objects.link(ob_bridge)

# ---- scene / render settings (as saved in the file)
scene.frame_start = 1; scene.frame_end = 250; scene.frame_set(1)
scene.render.engine = 'BLENDER_EEVEE_NEXT'
scene.cycles.sampling_pattern = 'TABULATED_SOBOL'
bpy.context.view_layer.update()

# ---- added for rendering (the .blend has no active camera and no usable light): camera, sun
cam_auto = bpy.data.cameras.new('AutoCamera')
cam_auto.lens = 50.0
cam_auto.sensor_width = 36.0
cam_auto.clip_end = 1000.0
ob_auto_camera = bpy.data.objects.new('AutoCamera', cam_auto)
scene.collection.objects.link(ob_auto_camera)
ob_auto_camera.location = (33.1096, -39.7315, 25.4643)
ob_auto_camera.rotation_euler = (1.09748, -7.21219e-08, 0.694738)
scene.camera = ob_auto_camera
light_auto_sun = bpy.data.lights.new('AutoSun', 'SUN')
light_auto_sun.energy = 3.0
light_auto_sun.angle = 0.0523599
ob_auto_sun = bpy.data.objects.new('AutoSun', light_auto_sun)
scene.collection.objects.link(ob_auto_sun)
ob_auto_sun.rotation_euler = (0.872665, 0.174533, 0.523599)
bpy.context.view_layer.update()
